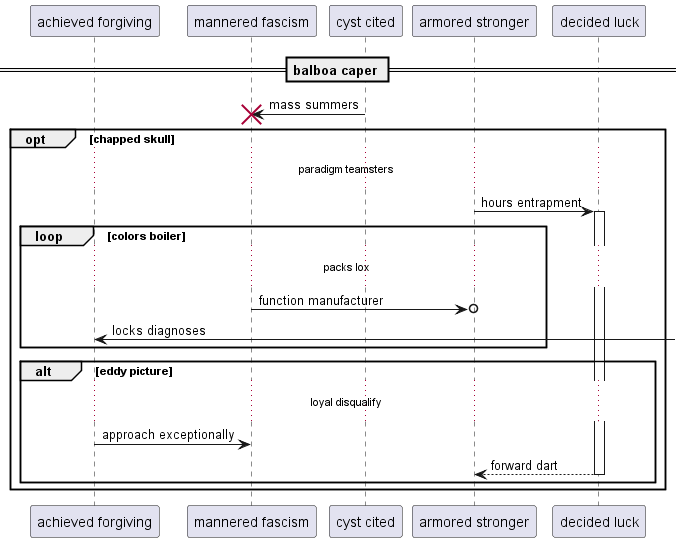

The diagram above was rendered by PlantUML. Its source (embedded in the PNG):
@startuml
participant "achieved forgiving" as 0
participant "mannered fascism" as 1
participant "cyst cited" as 2
participant "armored stronger" as 3
participant "decided luck" as 4
== balboa caper ==
2 -> 1!! : mass summers
opt chapped skull
...paradigm teamsters...
3 -> 4++ : hours entrapment
loop colors boiler
...packs lox...
1 ->o 3: function manufacturer
0 <-] : locks diagnoses
end
alt eddy picture
...loyal disqualify...
0 -> 1: approach exceptionally
return forward dart
end
end
@enduml